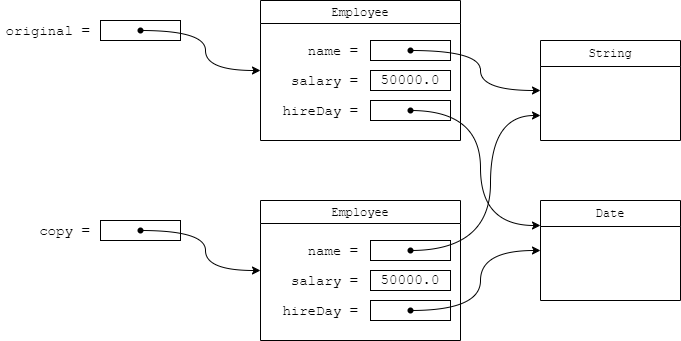

The diagram above was exported from draw.io. Its source (the exported page's mxGraphModel, read from the mxfile embedded in the PNG):
<mxGraphModel dx="1434" dy="737" grid="1" gridSize="10" guides="1" tooltips="1" connect="1" arrows="1" fold="1" page="1" pageScale="1" pageWidth="827" pageHeight="1169" background="#ffffff" math="0" shadow="0">
  <root>
    <mxCell id="0" />
    <mxCell id="1" parent="0" />
    <mxCell id="MbE0MwtWl915RWgJDuoY-11" value="&lt;font face=&quot;Courier New&quot;&gt;original =&amp;nbsp;&lt;/font&gt;" style="text;html=1;strokeColor=none;fillColor=none;align=right;verticalAlign=middle;whiteSpace=wrap;rounded=0;fontSize=14;" vertex="1" parent="1">
      <mxGeometry x="60" y="100" width="100" height="20" as="geometry" />
    </mxCell>
    <mxCell id="MbE0MwtWl915RWgJDuoY-12" value="" style="rounded=0;whiteSpace=wrap;html=1;fontFamily=Courier New;fontSize=14;" vertex="1" parent="1">
      <mxGeometry x="160" y="100" width="80" height="20" as="geometry" />
    </mxCell>
    <mxCell id="MbE0MwtWl915RWgJDuoY-14" style="rounded=0;orthogonalLoop=1;jettySize=auto;html=1;fontSize=16;entryX=0;entryY=0.5;entryDx=0;entryDy=0;edgeStyle=orthogonalEdgeStyle;curved=1;" edge="1" parent="1" source="MbE0MwtWl915RWgJDuoY-15" target="MbE0MwtWl915RWgJDuoY-27">
      <mxGeometry relative="1" as="geometry">
        <mxPoint x="320" y="145" as="targetPoint" />
      </mxGeometry>
    </mxCell>
    <mxCell id="MbE0MwtWl915RWgJDuoY-15" value="" style="shape=waypoint;sketch=0;fillStyle=solid;size=6;pointerEvents=1;points=[];fillColor=none;resizable=0;rotatable=0;perimeter=centerPerimeter;snapToPoint=1;fontSize=16;" vertex="1" parent="1">
      <mxGeometry x="190" y="100" width="20" height="20" as="geometry" />
    </mxCell>
    <mxCell id="MbE0MwtWl915RWgJDuoY-16" value="&lt;font face=&quot;Courier New&quot;&gt;copy =&amp;nbsp;&lt;/font&gt;" style="text;html=1;strokeColor=none;fillColor=none;align=right;verticalAlign=middle;whiteSpace=wrap;rounded=0;fontSize=14;" vertex="1" parent="1">
      <mxGeometry x="60" y="300" width="100" height="20" as="geometry" />
    </mxCell>
    <mxCell id="MbE0MwtWl915RWgJDuoY-17" value="" style="rounded=0;whiteSpace=wrap;html=1;fontFamily=Courier New;fontSize=14;" vertex="1" parent="1">
      <mxGeometry x="160" y="300" width="80" height="20" as="geometry" />
    </mxCell>
    <mxCell id="MbE0MwtWl915RWgJDuoY-18" value="" style="shape=waypoint;sketch=0;fillStyle=solid;size=6;pointerEvents=1;points=[];fillColor=none;resizable=0;rotatable=0;perimeter=centerPerimeter;snapToPoint=1;fontSize=16;" vertex="1" parent="1">
      <mxGeometry x="190" y="300" width="20" height="20" as="geometry" />
    </mxCell>
    <mxCell id="MbE0MwtWl915RWgJDuoY-19" style="rounded=0;orthogonalLoop=1;jettySize=auto;html=1;fontSize=16;entryX=0;entryY=0.5;entryDx=0;entryDy=0;edgeStyle=orthogonalEdgeStyle;curved=1;" edge="1" parent="1" source="MbE0MwtWl915RWgJDuoY-18" target="MbE0MwtWl915RWgJDuoY-34">
      <mxGeometry relative="1" as="geometry">
        <mxPoint x="320" y="325" as="targetPoint" />
        <mxPoint x="210" y="160" as="sourcePoint" />
      </mxGeometry>
    </mxCell>
    <mxCell id="MbE0MwtWl915RWgJDuoY-27" value="&lt;span style=&quot;font-weight: normal;&quot;&gt;&lt;font face=&quot;Courier New&quot;&gt;Employee&lt;/font&gt;&lt;/span&gt;" style="swimlane;whiteSpace=wrap;html=1;" vertex="1" parent="1">
      <mxGeometry x="320" y="80" width="200" height="140" as="geometry" />
    </mxCell>
    <mxCell id="MbE0MwtWl915RWgJDuoY-28" value="&lt;font face=&quot;Courier New&quot;&gt;name =&lt;/font&gt;" style="text;html=1;strokeColor=none;fillColor=none;align=right;verticalAlign=middle;whiteSpace=wrap;rounded=0;fontSize=14;" vertex="1" parent="MbE0MwtWl915RWgJDuoY-27">
      <mxGeometry x="10" y="40" width="90" height="20" as="geometry" />
    </mxCell>
    <mxCell id="MbE0MwtWl915RWgJDuoY-29" value="" style="rounded=0;whiteSpace=wrap;html=1;fontFamily=Courier New;fontSize=16;" vertex="1" parent="MbE0MwtWl915RWgJDuoY-27">
      <mxGeometry x="110" y="40" width="80" height="20" as="geometry" />
    </mxCell>
    <mxCell id="MbE0MwtWl915RWgJDuoY-30" value="&lt;font face=&quot;Courier New&quot;&gt;salary =&lt;/font&gt;" style="text;html=1;strokeColor=none;fillColor=none;align=right;verticalAlign=middle;whiteSpace=wrap;rounded=0;fontSize=14;" vertex="1" parent="MbE0MwtWl915RWgJDuoY-27">
      <mxGeometry x="10" y="70" width="90" height="20" as="geometry" />
    </mxCell>
    <mxCell id="MbE0MwtWl915RWgJDuoY-31" value="&lt;font style=&quot;font-size: 14px;&quot;&gt;50000.0&lt;/font&gt;" style="rounded=0;whiteSpace=wrap;html=1;fontFamily=Courier New;fontSize=16;" vertex="1" parent="MbE0MwtWl915RWgJDuoY-27">
      <mxGeometry x="110" y="70" width="80" height="20" as="geometry" />
    </mxCell>
    <mxCell id="MbE0MwtWl915RWgJDuoY-32" value="&lt;font face=&quot;Courier New&quot;&gt;hireDay =&lt;/font&gt;" style="text;html=1;strokeColor=none;fillColor=none;align=right;verticalAlign=middle;whiteSpace=wrap;rounded=0;fontSize=14;" vertex="1" parent="MbE0MwtWl915RWgJDuoY-27">
      <mxGeometry x="10" y="100" width="90" height="20" as="geometry" />
    </mxCell>
    <mxCell id="MbE0MwtWl915RWgJDuoY-33" value="" style="rounded=0;whiteSpace=wrap;html=1;fontFamily=Courier New;fontSize=16;" vertex="1" parent="MbE0MwtWl915RWgJDuoY-27">
      <mxGeometry x="110" y="100" width="80" height="20" as="geometry" />
    </mxCell>
    <mxCell id="MbE0MwtWl915RWgJDuoY-43" value="" style="shape=waypoint;sketch=0;fillStyle=solid;size=6;pointerEvents=1;points=[];fillColor=none;resizable=0;rotatable=0;perimeter=centerPerimeter;snapToPoint=1;fontSize=16;" vertex="1" parent="MbE0MwtWl915RWgJDuoY-27">
      <mxGeometry x="140" y="40" width="20" height="20" as="geometry" />
    </mxCell>
    <mxCell id="MbE0MwtWl915RWgJDuoY-44" value="" style="shape=waypoint;sketch=0;fillStyle=solid;size=6;pointerEvents=1;points=[];fillColor=none;resizable=0;rotatable=0;perimeter=centerPerimeter;snapToPoint=1;fontSize=16;" vertex="1" parent="MbE0MwtWl915RWgJDuoY-27">
      <mxGeometry x="140" y="100" width="20" height="20" as="geometry" />
    </mxCell>
    <mxCell id="MbE0MwtWl915RWgJDuoY-34" value="&lt;span style=&quot;font-weight: normal;&quot;&gt;&lt;font face=&quot;Courier New&quot;&gt;Employee&lt;/font&gt;&lt;/span&gt;" style="swimlane;whiteSpace=wrap;html=1;" vertex="1" parent="1">
      <mxGeometry x="320" y="280" width="200" height="140" as="geometry" />
    </mxCell>
    <mxCell id="MbE0MwtWl915RWgJDuoY-35" value="&lt;font face=&quot;Courier New&quot;&gt;name =&lt;/font&gt;" style="text;html=1;strokeColor=none;fillColor=none;align=right;verticalAlign=middle;whiteSpace=wrap;rounded=0;fontSize=14;" vertex="1" parent="MbE0MwtWl915RWgJDuoY-34">
      <mxGeometry x="10" y="40" width="90" height="20" as="geometry" />
    </mxCell>
    <mxCell id="MbE0MwtWl915RWgJDuoY-36" value="" style="rounded=0;whiteSpace=wrap;html=1;fontFamily=Courier New;fontSize=16;" vertex="1" parent="MbE0MwtWl915RWgJDuoY-34">
      <mxGeometry x="110" y="40" width="80" height="20" as="geometry" />
    </mxCell>
    <mxCell id="MbE0MwtWl915RWgJDuoY-37" value="&lt;font face=&quot;Courier New&quot;&gt;salary =&lt;/font&gt;" style="text;html=1;strokeColor=none;fillColor=none;align=right;verticalAlign=middle;whiteSpace=wrap;rounded=0;fontSize=14;" vertex="1" parent="MbE0MwtWl915RWgJDuoY-34">
      <mxGeometry x="10" y="70" width="90" height="20" as="geometry" />
    </mxCell>
    <mxCell id="MbE0MwtWl915RWgJDuoY-38" value="&lt;font style=&quot;font-size: 14px;&quot;&gt;50000.0&lt;/font&gt;" style="rounded=0;whiteSpace=wrap;html=1;fontFamily=Courier New;fontSize=16;" vertex="1" parent="MbE0MwtWl915RWgJDuoY-34">
      <mxGeometry x="110" y="70" width="80" height="20" as="geometry" />
    </mxCell>
    <mxCell id="MbE0MwtWl915RWgJDuoY-39" value="&lt;font face=&quot;Courier New&quot;&gt;hireDay =&lt;/font&gt;" style="text;html=1;strokeColor=none;fillColor=none;align=right;verticalAlign=middle;whiteSpace=wrap;rounded=0;fontSize=14;" vertex="1" parent="MbE0MwtWl915RWgJDuoY-34">
      <mxGeometry x="10" y="100" width="90" height="20" as="geometry" />
    </mxCell>
    <mxCell id="MbE0MwtWl915RWgJDuoY-40" value="" style="rounded=0;whiteSpace=wrap;html=1;fontFamily=Courier New;fontSize=16;" vertex="1" parent="MbE0MwtWl915RWgJDuoY-34">
      <mxGeometry x="110" y="100" width="80" height="20" as="geometry" />
    </mxCell>
    <mxCell id="MbE0MwtWl915RWgJDuoY-45" value="" style="shape=waypoint;sketch=0;fillStyle=solid;size=6;pointerEvents=1;points=[];fillColor=none;resizable=0;rotatable=0;perimeter=centerPerimeter;snapToPoint=1;fontSize=16;" vertex="1" parent="MbE0MwtWl915RWgJDuoY-34">
      <mxGeometry x="140" y="40" width="20" height="20" as="geometry" />
    </mxCell>
    <mxCell id="MbE0MwtWl915RWgJDuoY-46" value="" style="shape=waypoint;sketch=0;fillStyle=solid;size=6;pointerEvents=1;points=[];fillColor=none;resizable=0;rotatable=0;perimeter=centerPerimeter;snapToPoint=1;fontSize=16;" vertex="1" parent="MbE0MwtWl915RWgJDuoY-34">
      <mxGeometry x="140" y="100" width="20" height="20" as="geometry" />
    </mxCell>
    <mxCell id="MbE0MwtWl915RWgJDuoY-41" value="&lt;font face=&quot;Courier New&quot;&gt;String&lt;/font&gt;" style="swimlane;fontStyle=0;childLayout=stackLayout;horizontal=1;startSize=26;fillColor=none;horizontalStack=0;resizeParent=1;resizeParentMax=0;resizeLast=0;collapsible=1;marginBottom=0;whiteSpace=wrap;html=1;" vertex="1" parent="1">
      <mxGeometry x="600" y="120" width="140" height="100" as="geometry" />
    </mxCell>
    <mxCell id="MbE0MwtWl915RWgJDuoY-42" value="&lt;font face=&quot;Courier New&quot;&gt;Date&lt;/font&gt;" style="swimlane;fontStyle=0;childLayout=stackLayout;horizontal=1;startSize=26;fillColor=none;horizontalStack=0;resizeParent=1;resizeParentMax=0;resizeLast=0;collapsible=1;marginBottom=0;whiteSpace=wrap;html=1;" vertex="1" parent="1">
      <mxGeometry x="600" y="280" width="140" height="100" as="geometry" />
    </mxCell>
    <mxCell id="MbE0MwtWl915RWgJDuoY-47" style="rounded=0;orthogonalLoop=1;jettySize=auto;html=1;fontSize=16;entryX=0;entryY=0.5;entryDx=0;entryDy=0;edgeStyle=orthogonalEdgeStyle;curved=1;" edge="1" parent="1" source="MbE0MwtWl915RWgJDuoY-43" target="MbE0MwtWl915RWgJDuoY-41">
      <mxGeometry relative="1" as="geometry">
        <mxPoint x="330" y="160" as="targetPoint" />
        <mxPoint x="440" y="240" as="sourcePoint" />
      </mxGeometry>
    </mxCell>
    <mxCell id="MbE0MwtWl915RWgJDuoY-48" style="rounded=0;orthogonalLoop=1;jettySize=auto;html=1;fontSize=16;entryX=0;entryY=0.25;entryDx=0;entryDy=0;edgeStyle=orthogonalEdgeStyle;curved=1;" edge="1" parent="1" source="MbE0MwtWl915RWgJDuoY-44" target="MbE0MwtWl915RWgJDuoY-42">
      <mxGeometry relative="1" as="geometry">
        <mxPoint x="340" y="170" as="targetPoint" />
        <mxPoint x="220" y="130" as="sourcePoint" />
      </mxGeometry>
    </mxCell>
    <mxCell id="MbE0MwtWl915RWgJDuoY-49" style="rounded=0;orthogonalLoop=1;jettySize=auto;html=1;fontSize=16;entryX=0;entryY=0.75;entryDx=0;entryDy=0;edgeStyle=orthogonalEdgeStyle;curved=1;" edge="1" parent="1" source="MbE0MwtWl915RWgJDuoY-45" target="MbE0MwtWl915RWgJDuoY-41">
      <mxGeometry relative="1" as="geometry">
        <mxPoint x="350" y="180" as="targetPoint" />
        <mxPoint x="230" y="140" as="sourcePoint" />
        <Array as="points">
          <mxPoint x="550" y="330" />
          <mxPoint x="550" y="195" />
        </Array>
      </mxGeometry>
    </mxCell>
    <mxCell id="MbE0MwtWl915RWgJDuoY-50" style="rounded=0;orthogonalLoop=1;jettySize=auto;html=1;fontSize=16;entryX=0;entryY=0.5;entryDx=0;entryDy=0;edgeStyle=orthogonalEdgeStyle;curved=1;" edge="1" parent="1" source="MbE0MwtWl915RWgJDuoY-46" target="MbE0MwtWl915RWgJDuoY-42">
      <mxGeometry relative="1" as="geometry">
        <mxPoint x="360" y="190" as="targetPoint" />
        <mxPoint x="240" y="150" as="sourcePoint" />
      </mxGeometry>
    </mxCell>
  </root>
</mxGraphModel>